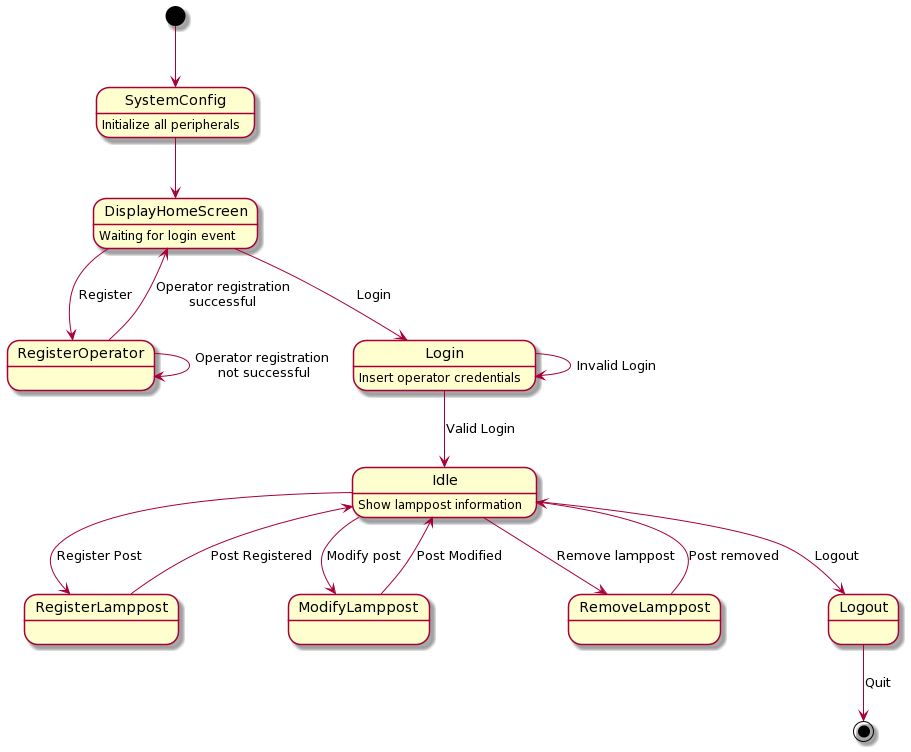

The diagram above was rendered by PlantUML. Its source (embedded in the PNG):
@startuml
[*] --> SystemConfig

SystemConfig -down-> DisplayHomeScreen

DisplayHomeScreen --> RegisterOperator : Register
RegisterOperator --> DisplayHomeScreen : Operator registration\nsuccessful
RegisterOperator --> RegisterOperator : Operator registration\n not successful

Idle --> RegisterLamppost : Register Post
RegisterLamppost -->  Idle : Post Registered

Idle --> ModifyLamppost : Modify post
ModifyLamppost --> Idle : Post Modified

DisplayHomeScreen --> Login : Login
Login --> Login : Invalid Login
Login --> Idle : Valid Login

Idle --> RemoveLamppost : Remove lamppost
RemoveLamppost --> Idle : Post removed

Idle --> Logout : Logout
Logout --> [*] : Quit

SystemConfig : Initialize all peripherals
DisplayHomeScreen : Waiting for login event
Login : Insert operator credentials
Idle : Show lamppost information
@enduml